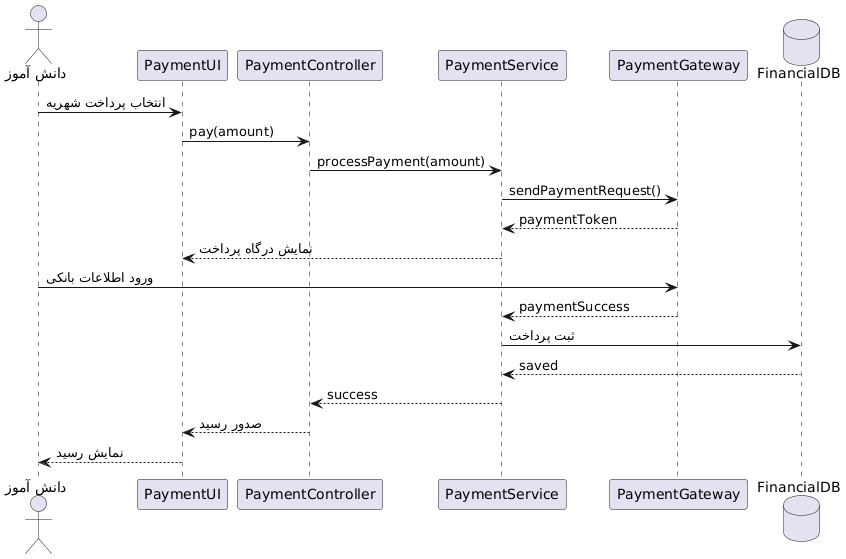

The diagram above was rendered by PlantUML. Its source (embedded in the PNG):
@startuml
actor Student as "دانش آموز"

participant "PaymentUI" as UI
participant "PaymentController" as Controller
participant "PaymentService" as Service
participant "PaymentGateway" as Gateway
database "FinancialDB" as DB

Student -> UI : انتخاب پرداخت شهریه

UI -> Controller : pay(amount)

Controller -> Service : processPayment(amount)

Service -> Gateway : sendPaymentRequest()

Gateway --> Service : paymentToken

Service --> UI : نمایش درگاه پرداخت

Student -> Gateway : ورود اطلاعات بانکی

Gateway --> Service : paymentSuccess

Service -> DB : ثبت پرداخت

DB --> Service : saved

Service --> Controller : success

Controller --> UI : صدور رسید

UI --> Student : نمایش رسید
@enduml